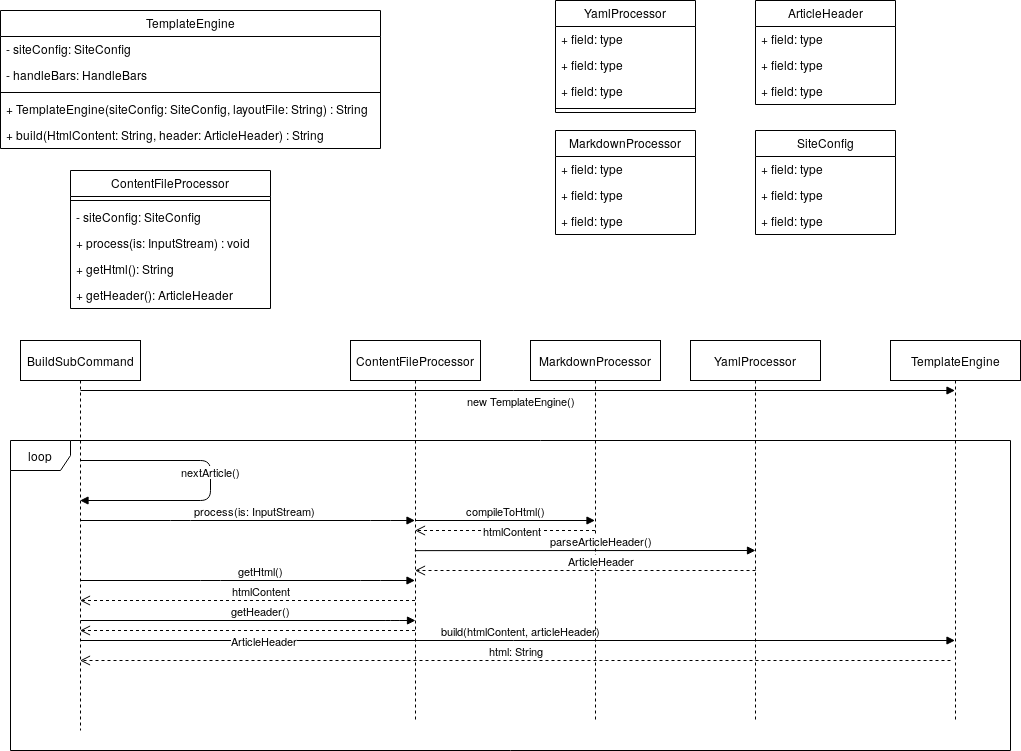

The diagram above was exported from draw.io. Its source (the exported page's mxGraphModel, read from the mxfile embedded in the PNG):
<mxGraphModel dx="1422" dy="717" grid="1" gridSize="10" guides="1" tooltips="1" connect="1" arrows="1" fold="1" page="1" pageScale="1" pageWidth="1169" pageHeight="827" math="0" shadow="0">
  <root>
    <mxCell id="0" />
    <mxCell id="1" parent="0" />
    <mxCell id="OFPQevEI1zZ-aezBMlP1-105" value="loop" style="shape=umlFrame;whiteSpace=wrap;html=1;" parent="1" vertex="1">
      <mxGeometry x="40" y="500" width="1000" height="310" as="geometry" />
    </mxCell>
    <mxCell id="OFPQevEI1zZ-aezBMlP1-1" value="TemplateEngine" style="swimlane;fontStyle=0;childLayout=stackLayout;horizontal=1;startSize=26;fillColor=none;horizontalStack=0;resizeParent=1;resizeParentMax=0;resizeLast=0;collapsible=1;marginBottom=0;" parent="1" vertex="1">
      <mxGeometry x="30" y="70" width="380" height="138" as="geometry">
        <mxRectangle x="10" y="86" width="120" height="26" as="alternateBounds" />
      </mxGeometry>
    </mxCell>
    <mxCell id="OFPQevEI1zZ-aezBMlP1-50" value="- siteConfig: SiteConfig" style="text;strokeColor=none;fillColor=none;align=left;verticalAlign=top;spacingLeft=4;spacingRight=4;overflow=hidden;rotatable=0;points=[[0,0.5],[1,0.5]];portConstraint=eastwest;" parent="OFPQevEI1zZ-aezBMlP1-1" vertex="1">
      <mxGeometry y="26" width="380" height="26" as="geometry" />
    </mxCell>
    <mxCell id="OFPQevEI1zZ-aezBMlP1-53" value="- handleBars: HandleBars" style="text;strokeColor=none;fillColor=none;align=left;verticalAlign=top;spacingLeft=4;spacingRight=4;overflow=hidden;rotatable=0;points=[[0,0.5],[1,0.5]];portConstraint=eastwest;" parent="OFPQevEI1zZ-aezBMlP1-1" vertex="1">
      <mxGeometry y="52" width="380" height="26" as="geometry" />
    </mxCell>
    <mxCell id="OFPQevEI1zZ-aezBMlP1-48" value="" style="line;strokeWidth=1;fillColor=none;align=left;verticalAlign=middle;spacingTop=-1;spacingLeft=3;spacingRight=3;rotatable=0;labelPosition=right;points=[];portConstraint=eastwest;" parent="OFPQevEI1zZ-aezBMlP1-1" vertex="1">
      <mxGeometry y="78" width="380" height="8" as="geometry" />
    </mxCell>
    <mxCell id="OFPQevEI1zZ-aezBMlP1-51" value="+ TemplateEngine(siteConfig: SiteConfig, layoutFile: String) : String" style="text;strokeColor=none;fillColor=none;align=left;verticalAlign=top;spacingLeft=4;spacingRight=4;overflow=hidden;rotatable=0;points=[[0,0.5],[1,0.5]];portConstraint=eastwest;" parent="OFPQevEI1zZ-aezBMlP1-1" vertex="1">
      <mxGeometry y="86" width="380" height="26" as="geometry" />
    </mxCell>
    <mxCell id="OFPQevEI1zZ-aezBMlP1-2" value="+ build(HtmlContent: String, header: ArticleHeader) : String" style="text;strokeColor=none;fillColor=none;align=left;verticalAlign=top;spacingLeft=4;spacingRight=4;overflow=hidden;rotatable=0;points=[[0,0.5],[1,0.5]];portConstraint=eastwest;" parent="OFPQevEI1zZ-aezBMlP1-1" vertex="1">
      <mxGeometry y="112" width="380" height="26" as="geometry" />
    </mxCell>
    <mxCell id="OFPQevEI1zZ-aezBMlP1-5" value="YamlProcessor" style="swimlane;fontStyle=0;childLayout=stackLayout;horizontal=1;startSize=26;fillColor=none;horizontalStack=0;resizeParent=1;resizeParentMax=0;resizeLast=0;collapsible=1;marginBottom=0;" parent="1" vertex="1">
      <mxGeometry x="585" y="60" width="140" height="112" as="geometry" />
    </mxCell>
    <mxCell id="OFPQevEI1zZ-aezBMlP1-6" value="+ field: type" style="text;strokeColor=none;fillColor=none;align=left;verticalAlign=top;spacingLeft=4;spacingRight=4;overflow=hidden;rotatable=0;points=[[0,0.5],[1,0.5]];portConstraint=eastwest;" parent="OFPQevEI1zZ-aezBMlP1-5" vertex="1">
      <mxGeometry y="26" width="140" height="26" as="geometry" />
    </mxCell>
    <mxCell id="OFPQevEI1zZ-aezBMlP1-7" value="+ field: type" style="text;strokeColor=none;fillColor=none;align=left;verticalAlign=top;spacingLeft=4;spacingRight=4;overflow=hidden;rotatable=0;points=[[0,0.5],[1,0.5]];portConstraint=eastwest;" parent="OFPQevEI1zZ-aezBMlP1-5" vertex="1">
      <mxGeometry y="52" width="140" height="26" as="geometry" />
    </mxCell>
    <mxCell id="OFPQevEI1zZ-aezBMlP1-8" value="+ field: type" style="text;strokeColor=none;fillColor=none;align=left;verticalAlign=top;spacingLeft=4;spacingRight=4;overflow=hidden;rotatable=0;points=[[0,0.5],[1,0.5]];portConstraint=eastwest;" parent="OFPQevEI1zZ-aezBMlP1-5" vertex="1">
      <mxGeometry y="78" width="140" height="26" as="geometry" />
    </mxCell>
    <mxCell id="OFPQevEI1zZ-aezBMlP1-55" value="" style="line;strokeWidth=1;fillColor=none;align=left;verticalAlign=middle;spacingTop=-1;spacingLeft=3;spacingRight=3;rotatable=0;labelPosition=right;points=[];portConstraint=eastwest;" parent="OFPQevEI1zZ-aezBMlP1-5" vertex="1">
      <mxGeometry y="104" width="140" height="8" as="geometry" />
    </mxCell>
    <mxCell id="OFPQevEI1zZ-aezBMlP1-13" value="MarkdownProcessor" style="swimlane;fontStyle=0;childLayout=stackLayout;horizontal=1;startSize=26;fillColor=none;horizontalStack=0;resizeParent=1;resizeParentMax=0;resizeLast=0;collapsible=1;marginBottom=0;" parent="1" vertex="1">
      <mxGeometry x="585" y="190" width="140" height="104" as="geometry" />
    </mxCell>
    <mxCell id="OFPQevEI1zZ-aezBMlP1-14" value="+ field: type" style="text;strokeColor=none;fillColor=none;align=left;verticalAlign=top;spacingLeft=4;spacingRight=4;overflow=hidden;rotatable=0;points=[[0,0.5],[1,0.5]];portConstraint=eastwest;" parent="OFPQevEI1zZ-aezBMlP1-13" vertex="1">
      <mxGeometry y="26" width="140" height="26" as="geometry" />
    </mxCell>
    <mxCell id="OFPQevEI1zZ-aezBMlP1-15" value="+ field: type" style="text;strokeColor=none;fillColor=none;align=left;verticalAlign=top;spacingLeft=4;spacingRight=4;overflow=hidden;rotatable=0;points=[[0,0.5],[1,0.5]];portConstraint=eastwest;" parent="OFPQevEI1zZ-aezBMlP1-13" vertex="1">
      <mxGeometry y="52" width="140" height="26" as="geometry" />
    </mxCell>
    <mxCell id="OFPQevEI1zZ-aezBMlP1-16" value="+ field: type" style="text;strokeColor=none;fillColor=none;align=left;verticalAlign=top;spacingLeft=4;spacingRight=4;overflow=hidden;rotatable=0;points=[[0,0.5],[1,0.5]];portConstraint=eastwest;" parent="OFPQevEI1zZ-aezBMlP1-13" vertex="1">
      <mxGeometry y="78" width="140" height="26" as="geometry" />
    </mxCell>
    <mxCell id="OFPQevEI1zZ-aezBMlP1-18" value="ContentFileProcessor" style="swimlane;fontStyle=0;childLayout=stackLayout;horizontal=1;startSize=26;fillColor=none;horizontalStack=0;resizeParent=1;resizeParentMax=0;resizeLast=0;collapsible=1;marginBottom=0;" parent="1" vertex="1">
      <mxGeometry x="100" y="230" width="200" height="138" as="geometry" />
    </mxCell>
    <mxCell id="OFPQevEI1zZ-aezBMlP1-61" value="" style="line;strokeWidth=1;fillColor=none;align=left;verticalAlign=middle;spacingTop=-1;spacingLeft=3;spacingRight=3;rotatable=0;labelPosition=right;points=[];portConstraint=eastwest;" parent="OFPQevEI1zZ-aezBMlP1-18" vertex="1">
      <mxGeometry y="26" width="200" height="8" as="geometry" />
    </mxCell>
    <mxCell id="OFPQevEI1zZ-aezBMlP1-104" value="- siteConfig: SiteConfig" style="text;strokeColor=none;fillColor=none;align=left;verticalAlign=top;spacingLeft=4;spacingRight=4;overflow=hidden;rotatable=0;points=[[0,0.5],[1,0.5]];portConstraint=eastwest;" parent="OFPQevEI1zZ-aezBMlP1-18" vertex="1">
      <mxGeometry y="34" width="200" height="26" as="geometry" />
    </mxCell>
    <mxCell id="OFPQevEI1zZ-aezBMlP1-63" value="+ process(is: InputStream) : void" style="text;strokeColor=none;fillColor=none;align=left;verticalAlign=top;spacingLeft=4;spacingRight=4;overflow=hidden;rotatable=0;points=[[0,0.5],[1,0.5]];portConstraint=eastwest;" parent="OFPQevEI1zZ-aezBMlP1-18" vertex="1">
      <mxGeometry y="60" width="200" height="26" as="geometry" />
    </mxCell>
    <mxCell id="OFPQevEI1zZ-aezBMlP1-100" value="+ getHtml(): String" style="text;strokeColor=none;fillColor=none;align=left;verticalAlign=top;spacingLeft=4;spacingRight=4;overflow=hidden;rotatable=0;points=[[0,0.5],[1,0.5]];portConstraint=eastwest;fontStyle=0" parent="OFPQevEI1zZ-aezBMlP1-18" vertex="1">
      <mxGeometry y="86" width="200" height="26" as="geometry" />
    </mxCell>
    <mxCell id="OFPQevEI1zZ-aezBMlP1-101" value="+ getHeader(): ArticleHeader" style="text;strokeColor=none;fillColor=none;align=left;verticalAlign=top;spacingLeft=4;spacingRight=4;overflow=hidden;rotatable=0;points=[[0,0.5],[1,0.5]];portConstraint=eastwest;" parent="OFPQevEI1zZ-aezBMlP1-18" vertex="1">
      <mxGeometry y="112" width="200" height="26" as="geometry" />
    </mxCell>
    <mxCell id="OFPQevEI1zZ-aezBMlP1-27" value="SiteConfig" style="swimlane;fontStyle=0;childLayout=stackLayout;horizontal=1;startSize=26;fillColor=none;horizontalStack=0;resizeParent=1;resizeParentMax=0;resizeLast=0;collapsible=1;marginBottom=0;" parent="1" vertex="1">
      <mxGeometry x="785" y="190" width="140" height="104" as="geometry" />
    </mxCell>
    <mxCell id="OFPQevEI1zZ-aezBMlP1-28" value="+ field: type" style="text;strokeColor=none;fillColor=none;align=left;verticalAlign=top;spacingLeft=4;spacingRight=4;overflow=hidden;rotatable=0;points=[[0,0.5],[1,0.5]];portConstraint=eastwest;" parent="OFPQevEI1zZ-aezBMlP1-27" vertex="1">
      <mxGeometry y="26" width="140" height="26" as="geometry" />
    </mxCell>
    <mxCell id="OFPQevEI1zZ-aezBMlP1-29" value="+ field: type" style="text;strokeColor=none;fillColor=none;align=left;verticalAlign=top;spacingLeft=4;spacingRight=4;overflow=hidden;rotatable=0;points=[[0,0.5],[1,0.5]];portConstraint=eastwest;" parent="OFPQevEI1zZ-aezBMlP1-27" vertex="1">
      <mxGeometry y="52" width="140" height="26" as="geometry" />
    </mxCell>
    <mxCell id="OFPQevEI1zZ-aezBMlP1-30" value="+ field: type" style="text;strokeColor=none;fillColor=none;align=left;verticalAlign=top;spacingLeft=4;spacingRight=4;overflow=hidden;rotatable=0;points=[[0,0.5],[1,0.5]];portConstraint=eastwest;" parent="OFPQevEI1zZ-aezBMlP1-27" vertex="1">
      <mxGeometry y="78" width="140" height="26" as="geometry" />
    </mxCell>
    <mxCell id="OFPQevEI1zZ-aezBMlP1-31" value="ArticleHeader" style="swimlane;fontStyle=0;childLayout=stackLayout;horizontal=1;startSize=26;fillColor=none;horizontalStack=0;resizeParent=1;resizeParentMax=0;resizeLast=0;collapsible=1;marginBottom=0;" parent="1" vertex="1">
      <mxGeometry x="785" y="60" width="140" height="104" as="geometry" />
    </mxCell>
    <mxCell id="OFPQevEI1zZ-aezBMlP1-32" value="+ field: type" style="text;strokeColor=none;fillColor=none;align=left;verticalAlign=top;spacingLeft=4;spacingRight=4;overflow=hidden;rotatable=0;points=[[0,0.5],[1,0.5]];portConstraint=eastwest;" parent="OFPQevEI1zZ-aezBMlP1-31" vertex="1">
      <mxGeometry y="26" width="140" height="26" as="geometry" />
    </mxCell>
    <mxCell id="OFPQevEI1zZ-aezBMlP1-33" value="+ field: type" style="text;strokeColor=none;fillColor=none;align=left;verticalAlign=top;spacingLeft=4;spacingRight=4;overflow=hidden;rotatable=0;points=[[0,0.5],[1,0.5]];portConstraint=eastwest;" parent="OFPQevEI1zZ-aezBMlP1-31" vertex="1">
      <mxGeometry y="52" width="140" height="26" as="geometry" />
    </mxCell>
    <mxCell id="OFPQevEI1zZ-aezBMlP1-34" value="+ field: type" style="text;strokeColor=none;fillColor=none;align=left;verticalAlign=top;spacingLeft=4;spacingRight=4;overflow=hidden;rotatable=0;points=[[0,0.5],[1,0.5]];portConstraint=eastwest;" parent="OFPQevEI1zZ-aezBMlP1-31" vertex="1">
      <mxGeometry y="78" width="140" height="26" as="geometry" />
    </mxCell>
    <mxCell id="OFPQevEI1zZ-aezBMlP1-64" value="BuildSubCommand" style="shape=umlLifeline;perimeter=lifelinePerimeter;whiteSpace=wrap;html=1;container=1;collapsible=0;recursiveResize=0;outlineConnect=0;" parent="1" vertex="1">
      <mxGeometry x="50" y="400" width="120" height="390" as="geometry" />
    </mxCell>
    <mxCell id="OFPQevEI1zZ-aezBMlP1-91" value="build(htmlContent, articleHeader)" style="html=1;verticalAlign=bottom;endArrow=block;" parent="OFPQevEI1zZ-aezBMlP1-64" target="OFPQevEI1zZ-aezBMlP1-77" edge="1">
      <mxGeometry x="0.0063" width="80" relative="1" as="geometry">
        <mxPoint x="60" y="300" as="sourcePoint" />
        <mxPoint x="140" y="300" as="targetPoint" />
        <mxPoint as="offset" />
      </mxGeometry>
    </mxCell>
    <mxCell id="OFPQevEI1zZ-aezBMlP1-106" value="new TemplateEngine()" style="html=1;verticalAlign=bottom;endArrow=block;" parent="OFPQevEI1zZ-aezBMlP1-64" target="OFPQevEI1zZ-aezBMlP1-77" edge="1">
      <mxGeometry x="0.0063" y="-20" width="80" relative="1" as="geometry">
        <mxPoint x="60" y="50" as="sourcePoint" />
        <mxPoint x="140" y="50" as="targetPoint" />
        <mxPoint as="offset" />
      </mxGeometry>
    </mxCell>
    <mxCell id="OFPQevEI1zZ-aezBMlP1-66" value="nextArticle()" style="html=1;verticalAlign=bottom;endArrow=block;" parent="1" source="OFPQevEI1zZ-aezBMlP1-64" target="OFPQevEI1zZ-aezBMlP1-64" edge="1">
      <mxGeometry width="80" relative="1" as="geometry">
        <mxPoint x="140" y="589.5" as="sourcePoint" />
        <mxPoint x="120" y="560" as="targetPoint" />
        <Array as="points">
          <mxPoint x="240" y="520" />
          <mxPoint x="240" y="560" />
        </Array>
      </mxGeometry>
    </mxCell>
    <mxCell id="OFPQevEI1zZ-aezBMlP1-70" value="ContentFileProcessor" style="shape=umlLifeline;perimeter=lifelinePerimeter;whiteSpace=wrap;html=1;container=1;collapsible=0;recursiveResize=0;outlineConnect=0;" parent="1" vertex="1">
      <mxGeometry x="380" y="400" width="130" height="380" as="geometry" />
    </mxCell>
    <mxCell id="OFPQevEI1zZ-aezBMlP1-72" value="process(is: InputStream)" style="html=1;verticalAlign=bottom;endArrow=block;" parent="1" source="OFPQevEI1zZ-aezBMlP1-64" target="OFPQevEI1zZ-aezBMlP1-70" edge="1">
      <mxGeometry x="0.0416" width="80" relative="1" as="geometry">
        <mxPoint x="110" y="620" as="sourcePoint" />
        <mxPoint x="190" y="620" as="targetPoint" />
        <Array as="points">
          <mxPoint x="210" y="580" />
          <mxPoint x="410" y="580" />
        </Array>
        <mxPoint as="offset" />
      </mxGeometry>
    </mxCell>
    <mxCell id="OFPQevEI1zZ-aezBMlP1-76" value="getHtml()" style="html=1;verticalAlign=bottom;endArrow=block;" parent="1" source="OFPQevEI1zZ-aezBMlP1-64" target="OFPQevEI1zZ-aezBMlP1-70" edge="1">
      <mxGeometry x="0.0768" width="80" relative="1" as="geometry">
        <mxPoint x="119.5" y="590" as="sourcePoint" />
        <mxPoint x="440" y="600" as="targetPoint" />
        <Array as="points">
          <mxPoint x="240" y="640" />
          <mxPoint x="400" y="640" />
        </Array>
        <mxPoint as="offset" />
      </mxGeometry>
    </mxCell>
    <mxCell id="OFPQevEI1zZ-aezBMlP1-77" value="TemplateEngine" style="shape=umlLifeline;perimeter=lifelinePerimeter;whiteSpace=wrap;html=1;container=1;collapsible=0;recursiveResize=0;outlineConnect=0;" parent="1" vertex="1">
      <mxGeometry x="920" y="400" width="130" height="380" as="geometry" />
    </mxCell>
    <mxCell id="OFPQevEI1zZ-aezBMlP1-92" value="html: String" style="html=1;verticalAlign=bottom;endArrow=open;dashed=1;endSize=8;" parent="OFPQevEI1zZ-aezBMlP1-77" target="OFPQevEI1zZ-aezBMlP1-64" edge="1">
      <mxGeometry relative="1" as="geometry">
        <mxPoint x="60" y="320" as="sourcePoint" />
        <mxPoint y="320" as="targetPoint" />
      </mxGeometry>
    </mxCell>
    <mxCell id="OFPQevEI1zZ-aezBMlP1-78" value="getHeader()" style="html=1;verticalAlign=bottom;endArrow=block;" parent="1" edge="1">
      <mxGeometry x="0.0746" width="80" relative="1" as="geometry">
        <mxPoint x="110" y="680" as="sourcePoint" />
        <mxPoint x="445" y="680" as="targetPoint" />
        <Array as="points">
          <mxPoint x="420.5" y="680" />
        </Array>
        <mxPoint as="offset" />
      </mxGeometry>
    </mxCell>
    <mxCell id="OFPQevEI1zZ-aezBMlP1-82" value="MarkdownProcessor" style="shape=umlLifeline;perimeter=lifelinePerimeter;whiteSpace=wrap;html=1;container=1;collapsible=0;recursiveResize=0;outlineConnect=0;" parent="1" vertex="1">
      <mxGeometry x="560" y="400" width="130" height="380" as="geometry" />
    </mxCell>
    <mxCell id="OFPQevEI1zZ-aezBMlP1-83" value="YamlProcessor" style="shape=umlLifeline;perimeter=lifelinePerimeter;whiteSpace=wrap;html=1;container=1;collapsible=0;recursiveResize=0;outlineConnect=0;" parent="1" vertex="1">
      <mxGeometry x="720" y="400" width="130" height="380" as="geometry" />
    </mxCell>
    <mxCell id="OFPQevEI1zZ-aezBMlP1-85" value="compileToHtml()" style="html=1;verticalAlign=bottom;endArrow=block;" parent="1" source="OFPQevEI1zZ-aezBMlP1-70" target="OFPQevEI1zZ-aezBMlP1-82" edge="1">
      <mxGeometry width="80" relative="1" as="geometry">
        <mxPoint x="440" y="590" as="sourcePoint" />
        <mxPoint x="520" y="590" as="targetPoint" />
        <Array as="points">
          <mxPoint x="445" y="580" />
        </Array>
      </mxGeometry>
    </mxCell>
    <mxCell id="OFPQevEI1zZ-aezBMlP1-80" value="htmlContent" style="html=1;verticalAlign=bottom;endArrow=open;dashed=1;endSize=8;" parent="1" source="OFPQevEI1zZ-aezBMlP1-70" target="OFPQevEI1zZ-aezBMlP1-64" edge="1">
      <mxGeometry x="-0.0768" relative="1" as="geometry">
        <mxPoint x="430" y="610" as="sourcePoint" />
        <mxPoint x="380" y="600" as="targetPoint" />
        <Array as="points">
          <mxPoint x="400" y="660" />
          <mxPoint x="370" y="660" />
        </Array>
        <mxPoint as="offset" />
      </mxGeometry>
    </mxCell>
    <mxCell id="OFPQevEI1zZ-aezBMlP1-81" value="ArticleHeader" style="html=1;verticalAlign=bottom;endArrow=open;dashed=1;endSize=8;" parent="1" source="OFPQevEI1zZ-aezBMlP1-70" target="OFPQevEI1zZ-aezBMlP1-64" edge="1">
      <mxGeometry x="-0.0914" y="20" relative="1" as="geometry">
        <mxPoint x="440" y="660" as="sourcePoint" />
        <mxPoint x="380" y="660" as="targetPoint" />
        <Array as="points">
          <mxPoint x="380" y="690" />
        </Array>
        <mxPoint as="offset" />
      </mxGeometry>
    </mxCell>
    <mxCell id="OFPQevEI1zZ-aezBMlP1-89" value="parseArticleHeader()" style="html=1;verticalAlign=bottom;endArrow=block;exitX=0.495;exitY=0.553;exitDx=0;exitDy=0;exitPerimeter=0;" parent="1" source="OFPQevEI1zZ-aezBMlP1-70" edge="1">
      <mxGeometry x="0.0916" width="80" relative="1" as="geometry">
        <mxPoint x="450" y="570" as="sourcePoint" />
        <mxPoint x="785" y="610" as="targetPoint" />
        <Array as="points" />
        <mxPoint as="offset" />
      </mxGeometry>
    </mxCell>
    <mxCell id="OFPQevEI1zZ-aezBMlP1-87" value="htmlContent" style="html=1;verticalAlign=bottom;endArrow=open;dashed=1;endSize=8;" parent="1" source="OFPQevEI1zZ-aezBMlP1-82" target="OFPQevEI1zZ-aezBMlP1-70" edge="1">
      <mxGeometry x="-0.062" y="10" relative="1" as="geometry">
        <mxPoint x="620" y="560" as="sourcePoint" />
        <mxPoint x="445" y="550" as="targetPoint" />
        <Array as="points">
          <mxPoint x="580" y="590" />
        </Array>
        <mxPoint as="offset" />
      </mxGeometry>
    </mxCell>
    <mxCell id="OFPQevEI1zZ-aezBMlP1-90" value="ArticleHeader" style="html=1;verticalAlign=bottom;endArrow=open;dashed=1;endSize=8;" parent="1" target="OFPQevEI1zZ-aezBMlP1-70" edge="1">
      <mxGeometry x="-0.0916" relative="1" as="geometry">
        <mxPoint x="785" y="630" as="sourcePoint" />
        <mxPoint x="450" y="630" as="targetPoint" />
        <Array as="points" />
        <mxPoint as="offset" />
      </mxGeometry>
    </mxCell>
  </root>
</mxGraphModel>